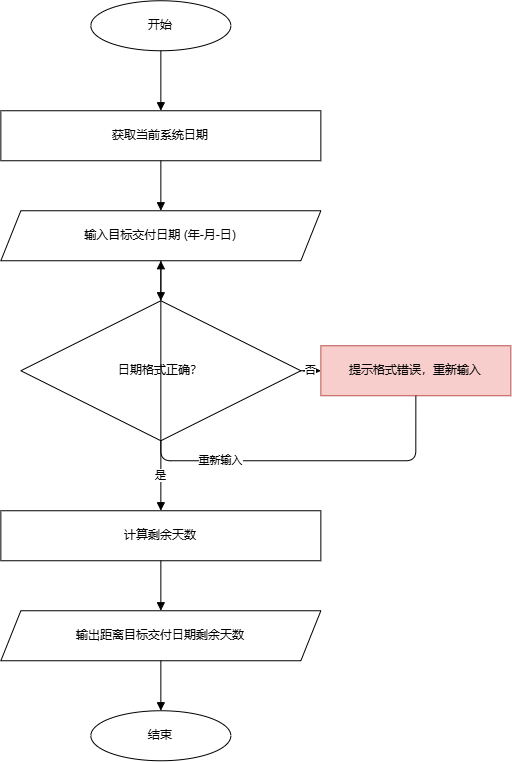

The diagram above was exported from draw.io. Its source (the exported page's mxGraphModel, read from the mxfile embedded in the PNG):
<mxGraphModel dx="622" dy="782" grid="1" gridSize="10" guides="1" tooltips="1" connect="1" arrows="1" fold="1" page="1" pageScale="1" pageWidth="827" pageHeight="1169" math="0" shadow="0">
  <root>
    <mxCell id="0" />
    <mxCell id="1" parent="0" />
    <mxCell id="2" parent="1" style="ellipse;whiteSpace=wrap;html=1;" value="开始" vertex="1">
      <mxGeometry height="50" width="140" x="330" y="40" as="geometry" />
    </mxCell>
    <mxCell id="3" parent="1" style="rounded=0;whiteSpace=wrap;html=1;" value="获取当前系统日期" vertex="1">
      <mxGeometry height="50" width="320" x="240" y="150" as="geometry" />
    </mxCell>
    <mxCell id="4" parent="1" style="shape=parallelogram;perimeter=parallelogramPerimeter;whiteSpace=wrap;html=1;fixedSize=1;" value="输入目标交付日期 (年-月-日)" vertex="1">
      <mxGeometry height="50" width="320" x="240" y="250" as="geometry" />
    </mxCell>
    <mxCell id="5" parent="1" style="shape=rhombus;perimeter=rhombusPerimeter;whiteSpace=wrap;html=1;" value="日期格式正确？" vertex="1">
      <mxGeometry height="140" width="280" x="260" y="340" as="geometry" />
    </mxCell>
    <mxCell id="6" parent="1" style="rounded=0;whiteSpace=wrap;html=1;fillColor=#f8cecc;strokeColor=#b85450;" value="提示格式错误，重新输入" vertex="1">
      <mxGeometry height="50" width="190" x="560" y="385" as="geometry" />
    </mxCell>
    <mxCell id="7" parent="1" style="rounded=0;whiteSpace=wrap;html=1;" value="计算剩余天数" vertex="1">
      <mxGeometry height="50" width="320" x="240" y="550" as="geometry" />
    </mxCell>
    <mxCell id="8" parent="1" style="shape=parallelogram;perimeter=parallelogramPerimeter;whiteSpace=wrap;html=1;fixedSize=1;" value="输出距离目标交付日期剩余天数" vertex="1">
      <mxGeometry height="50" width="320" x="240" y="650" as="geometry" />
    </mxCell>
    <mxCell id="9" parent="1" style="ellipse;whiteSpace=wrap;html=1;" value="结束" vertex="1">
      <mxGeometry height="50" width="140" x="330" y="750" as="geometry" />
    </mxCell>
    <mxCell id="10" edge="1" parent="1" source="2" style="edgeStyle=orthogonalEdgeStyle;rounded=1;orthogonalLoop=1;jettySize=auto;html=1;endArrow=block;endFill=1;" target="3">
      <mxGeometry relative="1" as="geometry" />
    </mxCell>
    <mxCell id="11" edge="1" parent="1" source="3" style="edgeStyle=orthogonalEdgeStyle;rounded=1;orthogonalLoop=1;jettySize=auto;html=1;endArrow=block;endFill=1;" target="4">
      <mxGeometry relative="1" as="geometry" />
    </mxCell>
    <mxCell id="12" edge="1" parent="1" source="4" style="edgeStyle=orthogonalEdgeStyle;rounded=1;orthogonalLoop=1;jettySize=auto;html=1;endArrow=block;endFill=1;" target="5">
      <mxGeometry relative="1" as="geometry" />
    </mxCell>
    <mxCell id="13" edge="1" parent="1" source="5" style="edgeStyle=orthogonalEdgeStyle;rounded=1;orthogonalLoop=1;jettySize=auto;html=1;endArrow=block;endFill=1;" target="6" value="否">
      <mxGeometry relative="1" as="geometry" />
    </mxCell>
    <mxCell id="14" edge="1" parent="1" source="6" style="edgeStyle=orthogonalEdgeStyle;rounded=1;orthogonalLoop=1;jettySize=auto;orthogonalLoop=1;html=1;endArrow=block;endFill=1;exitX=0.5;exitY=1;exitDx=0;exitDy=0;" target="4" value="重新输入">
      <mxGeometry relative="1" as="geometry">
        <Array as="points">
          <mxPoint x="655" y="500" />
        </Array>
      </mxGeometry>
    </mxCell>
    <mxCell id="15" edge="1" parent="1" source="5" style="edgeStyle=orthogonalEdgeStyle;rounded=1;orthogonalLoop=1;jettySize=auto;html=1;endArrow=block;endFill=1;exitX=0.5;exitY=1;exitDx=0;exitDy=0;" target="7" value="是">
      <mxGeometry relative="1" as="geometry" />
    </mxCell>
    <mxCell id="16" edge="1" parent="1" source="7" style="edgeStyle=orthogonalEdgeStyle;rounded=1;orthogonalLoop=1;jettySize=auto;html=1;endArrow=block;endFill=1;" target="8">
      <mxGeometry relative="1" as="geometry" />
    </mxCell>
    <mxCell id="17" edge="1" parent="1" source="8" style="edgeStyle=orthogonalEdgeStyle;rounded=1;orthogonalLoop=1;jettySize=auto;html=1;endArrow=block;endFill=1;" target="9">
      <mxGeometry relative="1" as="geometry" />
    </mxCell>
  </root>
</mxGraphModel>